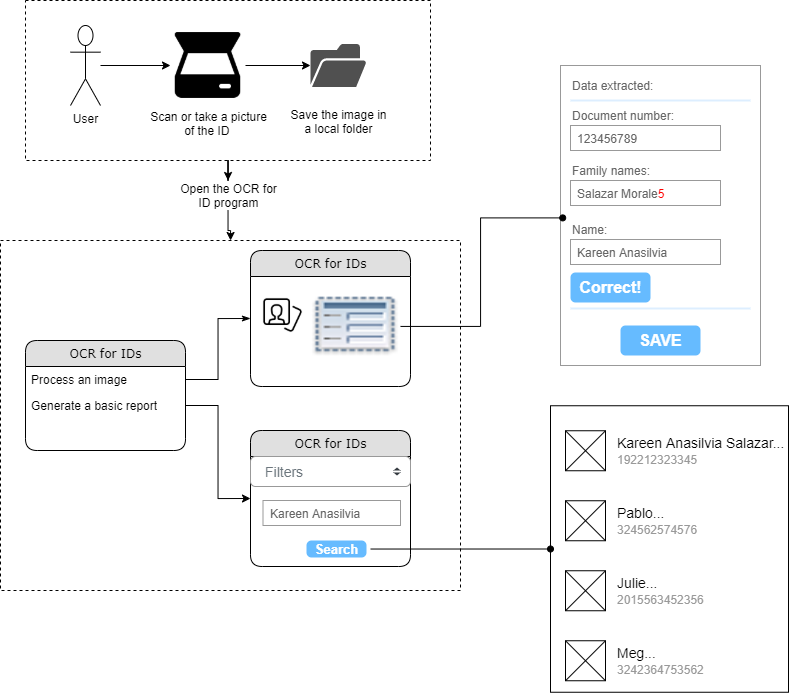

The diagram above was exported from draw.io. Its source (the exported page's mxGraphModel, read from the mxfile embedded in the PNG):
<mxGraphModel dx="1043" dy="505" grid="1" gridSize="10" guides="1" tooltips="1" connect="1" arrows="1" fold="1" page="1" pageScale="1" pageWidth="1100" pageHeight="850" background="none" math="0" shadow="0">
  <root>
    <mxCell id="0" />
    <mxCell id="1" parent="0" />
    <mxCell id="21ea969265ad0168-6" value="OCR for IDs" style="swimlane;html=1;fontStyle=0;childLayout=stackLayout;horizontal=1;startSize=26;fillColor=#e0e0e0;horizontalStack=0;resizeParent=1;resizeLast=0;collapsible=1;marginBottom=0;swimlaneFillColor=#ffffff;align=center;rounded=1;shadow=0;comic=0;labelBackgroundColor=none;strokeWidth=1;fontFamily=Verdana;fontSize=12" parent="1" vertex="1">
      <mxGeometry x="155" y="470" width="160" height="110" as="geometry" />
    </mxCell>
    <mxCell id="21ea969265ad0168-7" value="Process an image" style="text;html=1;strokeColor=none;fillColor=none;spacingLeft=4;spacingRight=4;whiteSpace=wrap;overflow=hidden;rotatable=0;points=[[0,0.5],[1,0.5]];portConstraint=eastwest;" parent="21ea969265ad0168-6" vertex="1">
      <mxGeometry y="26" width="160" height="26" as="geometry" />
    </mxCell>
    <mxCell id="21ea969265ad0168-8" value="Generate a basic report" style="text;html=1;strokeColor=none;fillColor=none;spacingLeft=4;spacingRight=4;whiteSpace=wrap;overflow=hidden;rotatable=0;points=[[0,0.5],[1,0.5]];portConstraint=eastwest;" parent="21ea969265ad0168-6" vertex="1">
      <mxGeometry y="52" width="160" height="26" as="geometry" />
    </mxCell>
    <mxCell id="Dzb3bBuIKCI1xZnjKToa-4" style="edgeStyle=orthogonalEdgeStyle;rounded=0;orthogonalLoop=1;jettySize=auto;html=1;" edge="1" parent="1" source="Dzb3bBuIKCI1xZnjKToa-1" target="Dzb3bBuIKCI1xZnjKToa-2">
      <mxGeometry relative="1" as="geometry" />
    </mxCell>
    <mxCell id="Dzb3bBuIKCI1xZnjKToa-1" value="User" style="shape=umlActor;verticalLabelPosition=bottom;verticalAlign=top;html=1;outlineConnect=0;" vertex="1" parent="1">
      <mxGeometry x="200" y="155" width="30" height="80" as="geometry" />
    </mxCell>
    <mxCell id="Dzb3bBuIKCI1xZnjKToa-5" style="edgeStyle=orthogonalEdgeStyle;rounded=0;orthogonalLoop=1;jettySize=auto;html=1;" edge="1" parent="1" source="Dzb3bBuIKCI1xZnjKToa-2" target="Dzb3bBuIKCI1xZnjKToa-3">
      <mxGeometry relative="1" as="geometry" />
    </mxCell>
    <mxCell id="Dzb3bBuIKCI1xZnjKToa-2" value="Scan or take a picture&lt;br&gt;of the ID&amp;nbsp;" style="shape=image;html=1;verticalAlign=top;verticalLabelPosition=bottom;labelBackgroundColor=#ffffff;imageAspect=0;aspect=fixed;image=https://cdn2.iconfinder.com/data/icons/computers-and-hardware-1/32/Computers_and_Hardware_scanner_scan_device-128.png" vertex="1" parent="1">
      <mxGeometry x="300" y="157.5" width="75" height="75" as="geometry" />
    </mxCell>
    <mxCell id="Dzb3bBuIKCI1xZnjKToa-3" value="&lt;br&gt;Save the image in&lt;br&gt;a local folder" style="pointerEvents=1;shadow=0;dashed=0;html=1;strokeColor=none;fillColor=#505050;labelPosition=center;verticalLabelPosition=bottom;verticalAlign=top;outlineConnect=0;align=center;shape=mxgraph.office.concepts.folder_open;" vertex="1" parent="1">
      <mxGeometry x="440" y="173.5" width="56" height="43" as="geometry" />
    </mxCell>
    <mxCell id="Dzb3bBuIKCI1xZnjKToa-59" style="edgeStyle=orthogonalEdgeStyle;rounded=0;orthogonalLoop=1;jettySize=auto;html=1;fontSize=13;endArrow=classic;endFill=1;" edge="1" parent="1" source="Dzb3bBuIKCI1xZnjKToa-7" target="Dzb3bBuIKCI1xZnjKToa-55">
      <mxGeometry relative="1" as="geometry" />
    </mxCell>
    <mxCell id="Dzb3bBuIKCI1xZnjKToa-7" value="Open the OCR for&lt;br&gt;ID program" style="text;html=1;resizable=0;autosize=1;align=center;verticalAlign=middle;points=[];fillColor=none;strokeColor=none;rounded=0;" vertex="1" parent="1">
      <mxGeometry x="302.5" y="310" width="110" height="30" as="geometry" />
    </mxCell>
    <mxCell id="Dzb3bBuIKCI1xZnjKToa-9" style="edgeStyle=orthogonalEdgeStyle;rounded=0;orthogonalLoop=1;jettySize=auto;html=1;" edge="1" parent="1" source="Dzb3bBuIKCI1xZnjKToa-8" target="Dzb3bBuIKCI1xZnjKToa-7">
      <mxGeometry relative="1" as="geometry" />
    </mxCell>
    <mxCell id="Dzb3bBuIKCI1xZnjKToa-8" value="" style="whiteSpace=wrap;html=1;dashed=1;fillColor=none;" vertex="1" parent="1">
      <mxGeometry x="155" y="130" width="405" height="160" as="geometry" />
    </mxCell>
    <mxCell id="Dzb3bBuIKCI1xZnjKToa-11" value="OCR for IDs" style="swimlane;html=1;fontStyle=0;childLayout=stackLayout;horizontal=1;startSize=26;fillColor=#e0e0e0;horizontalStack=0;resizeParent=1;resizeLast=0;collapsible=1;marginBottom=0;swimlaneFillColor=#ffffff;align=center;rounded=1;shadow=0;comic=0;labelBackgroundColor=none;strokeWidth=1;fontFamily=Verdana;fontSize=12" vertex="1" parent="1">
      <mxGeometry x="380" y="380" width="160" height="136" as="geometry" />
    </mxCell>
    <mxCell id="Dzb3bBuIKCI1xZnjKToa-14" value="" style="shape=image;html=1;verticalAlign=top;verticalLabelPosition=bottom;labelBackgroundColor=#ffffff;imageAspect=0;aspect=fixed;image=https://cdn4.iconfinder.com/data/icons/48-bubbles/48/20.Photos-128.png;dashed=1;fillColor=none;" vertex="1" parent="1">
      <mxGeometry x="392.5" y="425" width="40" height="40" as="geometry" />
    </mxCell>
    <mxCell id="Dzb3bBuIKCI1xZnjKToa-15" value="" style="strokeWidth=1;shadow=0;dashed=0;align=center;html=1;shape=mxgraph.mockup.forms.rrect;rSize=0;strokeColor=#999999;fillColor=#ffffff;" vertex="1" parent="1">
      <mxGeometry x="690" y="195" width="200" height="300" as="geometry" />
    </mxCell>
    <mxCell id="Dzb3bBuIKCI1xZnjKToa-16" value="Data extracted:" style="strokeWidth=1;shadow=0;dashed=0;align=center;html=1;shape=mxgraph.mockup.forms.anchor;fontSize=12;fontColor=#666666;align=left;resizeWidth=1;spacingLeft=0;" vertex="1" parent="Dzb3bBuIKCI1xZnjKToa-15">
      <mxGeometry width="100" height="20" relative="1" as="geometry">
        <mxPoint x="10" y="10" as="offset" />
      </mxGeometry>
    </mxCell>
    <mxCell id="Dzb3bBuIKCI1xZnjKToa-17" value="" style="shape=line;strokeColor=#ddeeff;strokeWidth=2;html=1;resizeWidth=1;" vertex="1" parent="Dzb3bBuIKCI1xZnjKToa-15">
      <mxGeometry width="180" height="10" relative="1" as="geometry">
        <mxPoint x="10" y="30" as="offset" />
      </mxGeometry>
    </mxCell>
    <mxCell id="Dzb3bBuIKCI1xZnjKToa-18" value="Document number:" style="strokeWidth=1;shadow=0;dashed=0;align=center;html=1;shape=mxgraph.mockup.forms.anchor;fontSize=12;fontColor=#666666;align=left;resizeWidth=1;spacingLeft=0;" vertex="1" parent="Dzb3bBuIKCI1xZnjKToa-15">
      <mxGeometry width="100" height="20" relative="1" as="geometry">
        <mxPoint x="10" y="40" as="offset" />
      </mxGeometry>
    </mxCell>
    <mxCell id="Dzb3bBuIKCI1xZnjKToa-19" value="123456789" style="strokeWidth=1;shadow=0;dashed=0;align=center;html=1;shape=mxgraph.mockup.forms.rrect;rSize=0;strokeColor=#999999;fontColor=#666666;align=left;spacingLeft=5;resizeWidth=1;" vertex="1" parent="Dzb3bBuIKCI1xZnjKToa-15">
      <mxGeometry width="150" height="25" relative="1" as="geometry">
        <mxPoint x="10" y="60" as="offset" />
      </mxGeometry>
    </mxCell>
    <mxCell id="Dzb3bBuIKCI1xZnjKToa-20" value="Family names:" style="strokeWidth=1;shadow=0;dashed=0;align=center;html=1;shape=mxgraph.mockup.forms.anchor;fontSize=12;fontColor=#666666;align=left;resizeWidth=1;spacingLeft=0;" vertex="1" parent="Dzb3bBuIKCI1xZnjKToa-15">
      <mxGeometry width="100" height="20" relative="1" as="geometry">
        <mxPoint x="10" y="95" as="offset" />
      </mxGeometry>
    </mxCell>
    <mxCell id="Dzb3bBuIKCI1xZnjKToa-21" value="Salazar Morale&lt;font color=&quot;#ff0000&quot;&gt;5&lt;/font&gt;" style="strokeWidth=1;shadow=0;dashed=0;align=center;html=1;shape=mxgraph.mockup.forms.rrect;rSize=0;strokeColor=#999999;fontColor=#666666;align=left;spacingLeft=5;resizeWidth=1;" vertex="1" parent="Dzb3bBuIKCI1xZnjKToa-15">
      <mxGeometry width="150" height="25" relative="1" as="geometry">
        <mxPoint x="10" y="115" as="offset" />
      </mxGeometry>
    </mxCell>
    <mxCell id="Dzb3bBuIKCI1xZnjKToa-22" value="Correct!" style="strokeWidth=1;shadow=0;dashed=0;align=center;html=1;shape=mxgraph.mockup.forms.rrect;rSize=5;strokeColor=none;fontColor=#ffffff;fillColor=#66bbff;fontSize=16;fontStyle=1;" vertex="1" parent="Dzb3bBuIKCI1xZnjKToa-15">
      <mxGeometry y="1" width="80" height="30" relative="1" as="geometry">
        <mxPoint x="10" y="-93" as="offset" />
      </mxGeometry>
    </mxCell>
    <mxCell id="Dzb3bBuIKCI1xZnjKToa-24" value="" style="shape=line;strokeColor=#ddeeff;strokeWidth=2;html=1;resizeWidth=1;" vertex="1" parent="Dzb3bBuIKCI1xZnjKToa-15">
      <mxGeometry y="1" width="180" height="10" relative="1" as="geometry">
        <mxPoint x="10" y="-62" as="offset" />
      </mxGeometry>
    </mxCell>
    <mxCell id="Dzb3bBuIKCI1xZnjKToa-26" value="SAVE" style="strokeWidth=1;shadow=0;dashed=0;align=center;html=1;shape=mxgraph.mockup.forms.rrect;rSize=5;strokeColor=none;fontColor=#ffffff;fillColor=#66bbff;fontSize=16;fontStyle=1;" vertex="1" parent="Dzb3bBuIKCI1xZnjKToa-15">
      <mxGeometry y="1" width="80" height="30" relative="1" as="geometry">
        <mxPoint x="60" y="-40" as="offset" />
      </mxGeometry>
    </mxCell>
    <mxCell id="Dzb3bBuIKCI1xZnjKToa-27" value="Name:" style="strokeWidth=1;shadow=0;dashed=0;align=center;html=1;shape=mxgraph.mockup.forms.anchor;fontSize=12;fontColor=#666666;align=left;resizeWidth=1;spacingLeft=0;" vertex="1" parent="Dzb3bBuIKCI1xZnjKToa-15">
      <mxGeometry x="10" y="154" width="100" height="20" as="geometry" />
    </mxCell>
    <mxCell id="Dzb3bBuIKCI1xZnjKToa-28" value="Kareen Anasilvia" style="strokeWidth=1;shadow=0;dashed=0;align=center;html=1;shape=mxgraph.mockup.forms.rrect;rSize=0;strokeColor=#999999;fontColor=#666666;align=left;spacingLeft=5;resizeWidth=1;" vertex="1" parent="Dzb3bBuIKCI1xZnjKToa-15">
      <mxGeometry x="10" y="174" width="150" height="25" as="geometry" />
    </mxCell>
    <mxCell id="Dzb3bBuIKCI1xZnjKToa-30" style="edgeStyle=orthogonalEdgeStyle;rounded=0;orthogonalLoop=1;jettySize=auto;html=1;entryX=0.011;entryY=0.508;entryDx=0;entryDy=0;entryPerimeter=0;fontSize=4;endArrow=oval;endFill=1;" edge="1" parent="1" source="Dzb3bBuIKCI1xZnjKToa-29" target="Dzb3bBuIKCI1xZnjKToa-15">
      <mxGeometry relative="1" as="geometry" />
    </mxCell>
    <mxCell id="Dzb3bBuIKCI1xZnjKToa-29" value="" style="shape=image;html=1;verticalAlign=top;verticalLabelPosition=bottom;labelBackgroundColor=#ffffff;imageAspect=0;aspect=fixed;image=https://cdn0.iconfinder.com/data/icons/fatcow/32/form.png;dashed=1;fontSize=4;fillColor=none;" vertex="1" parent="1">
      <mxGeometry x="440" y="425" width="90" height="61.88" as="geometry" />
    </mxCell>
    <mxCell id="Dzb3bBuIKCI1xZnjKToa-31" value="OCR for IDs" style="swimlane;html=1;fontStyle=0;childLayout=stackLayout;horizontal=1;startSize=26;fillColor=#e0e0e0;horizontalStack=0;resizeParent=1;resizeLast=0;collapsible=1;marginBottom=0;swimlaneFillColor=#ffffff;align=center;rounded=1;shadow=0;comic=0;labelBackgroundColor=none;strokeWidth=1;fontFamily=Verdana;fontSize=12" vertex="1" parent="1">
      <mxGeometry x="380" y="560" width="160" height="136" as="geometry" />
    </mxCell>
    <mxCell id="Dzb3bBuIKCI1xZnjKToa-46" value="Filters" style="html=1;shadow=0;dashed=0;shape=mxgraph.bootstrap.rrect;rSize=5;fillColor=#ffffff;strokeColor=#999999;align=left;spacing=15;fontSize=14;fontColor=#6C767D;" vertex="1" parent="Dzb3bBuIKCI1xZnjKToa-31">
      <mxGeometry y="26" width="160" height="30" as="geometry" />
    </mxCell>
    <mxCell id="Dzb3bBuIKCI1xZnjKToa-47" value="" style="shape=triangle;direction=south;fillColor=#343A40;strokeColor=none;perimeter=none;" vertex="1" parent="Dzb3bBuIKCI1xZnjKToa-46">
      <mxGeometry x="1" y="0.5" width="7" height="3" relative="1" as="geometry">
        <mxPoint x="-17" y="1" as="offset" />
      </mxGeometry>
    </mxCell>
    <mxCell id="Dzb3bBuIKCI1xZnjKToa-48" value="" style="shape=triangle;direction=north;fillColor=#343A40;strokeColor=none;perimeter=none;" vertex="1" parent="Dzb3bBuIKCI1xZnjKToa-46">
      <mxGeometry x="1" y="0.5" width="7" height="3" relative="1" as="geometry">
        <mxPoint x="-17" y="-4" as="offset" />
      </mxGeometry>
    </mxCell>
    <mxCell id="Dzb3bBuIKCI1xZnjKToa-51" value="Kareen Anasilvia" style="strokeWidth=1;shadow=0;dashed=0;align=center;html=1;shape=mxgraph.mockup.forms.rrect;rSize=0;strokeColor=#999999;fontColor=#666666;align=left;spacingLeft=5;resizeWidth=1;" vertex="1" parent="1">
      <mxGeometry x="392.5" y="630" width="137.5" height="25" as="geometry" />
    </mxCell>
    <mxCell id="Dzb3bBuIKCI1xZnjKToa-52" value="Search" style="strokeWidth=1;shadow=0;dashed=0;align=center;html=1;shape=mxgraph.mockup.forms.rrect;rSize=5;strokeColor=none;fontColor=#ffffff;fillColor=#66bbff;fontSize=13;fontStyle=1;" vertex="1" parent="1">
      <mxGeometry x="436" y="670" width="60" height="17" as="geometry" />
    </mxCell>
    <mxCell id="Dzb3bBuIKCI1xZnjKToa-53" style="edgeStyle=orthogonalEdgeStyle;rounded=0;orthogonalLoop=1;jettySize=auto;html=1;entryX=0;entryY=0.5;entryDx=0;entryDy=0;fontSize=13;endArrow=classicThin;endFill=1;" edge="1" parent="1" source="21ea969265ad0168-7" target="Dzb3bBuIKCI1xZnjKToa-11">
      <mxGeometry relative="1" as="geometry" />
    </mxCell>
    <mxCell id="Dzb3bBuIKCI1xZnjKToa-54" style="edgeStyle=orthogonalEdgeStyle;rounded=0;orthogonalLoop=1;jettySize=auto;html=1;entryX=0;entryY=0.5;entryDx=0;entryDy=0;fontSize=13;endArrow=classic;endFill=1;" edge="1" parent="1" source="21ea969265ad0168-8" target="Dzb3bBuIKCI1xZnjKToa-31">
      <mxGeometry relative="1" as="geometry" />
    </mxCell>
    <mxCell id="Dzb3bBuIKCI1xZnjKToa-55" value="" style="whiteSpace=wrap;html=1;dashed=1;fillColor=none;" vertex="1" parent="1">
      <mxGeometry x="130" y="370" width="460" height="350" as="geometry" />
    </mxCell>
    <mxCell id="Dzb3bBuIKCI1xZnjKToa-61" value="" style="dashed=0;align=center;fontSize=12;shape=rect;fillColor=#ffffff;shadow=0;recursiveResize=0;" vertex="1" parent="1">
      <mxGeometry x="680" y="535.25" width="238" height="286.5" as="geometry" />
    </mxCell>
    <mxCell id="Dzb3bBuIKCI1xZnjKToa-62" value="Kareen Anasilvia Salazar...&lt;div&gt;&lt;font style=&quot;font-size: 12px&quot; color=&quot;#999999&quot;&gt;192212323345&lt;/font&gt;&lt;/div&gt;" style="shape=mxgraph.gmdl.image;strokeColor=#000000;fillColor=#ffffff;align=left;labelPosition=right;verticalLabelPosition=middle;verticalAlign=middle;spacingLeft=10;fontSize=14;html=1;" vertex="1" parent="Dzb3bBuIKCI1xZnjKToa-61">
      <mxGeometry x="15" y="25" width="40" height="40" as="geometry" />
    </mxCell>
    <mxCell id="Dzb3bBuIKCI1xZnjKToa-63" value="Pablo...&lt;div&gt;&lt;font color=&quot;#999999&quot;&gt;&lt;span style=&quot;font-size: 12px&quot;&gt;324562574576&lt;/span&gt;&lt;/font&gt;&lt;/div&gt;" style="shape=mxgraph.gmdl.image;strokeColor=#000000;fillColor=#ffffff;align=left;labelPosition=right;verticalLabelPosition=middle;verticalAlign=middle;spacingLeft=10;fontSize=14;html=1;" vertex="1" parent="Dzb3bBuIKCI1xZnjKToa-61">
      <mxGeometry x="15" y="95" width="40" height="40" as="geometry" />
    </mxCell>
    <mxCell id="Dzb3bBuIKCI1xZnjKToa-64" value="Julie...&lt;div&gt;&lt;font style=&quot;font-size: 12px&quot; color=&quot;#999999&quot;&gt;2015563452356&lt;/font&gt;&lt;/div&gt;" style="shape=mxgraph.gmdl.image;strokeColor=#000000;fillColor=#ffffff;align=left;labelPosition=right;verticalLabelPosition=middle;verticalAlign=middle;spacingLeft=10;fontSize=14;html=1;" vertex="1" parent="Dzb3bBuIKCI1xZnjKToa-61">
      <mxGeometry x="15" y="165" width="40" height="40" as="geometry" />
    </mxCell>
    <mxCell id="Dzb3bBuIKCI1xZnjKToa-65" value="Meg...&lt;div&gt;&lt;font color=&quot;#999999&quot;&gt;&lt;span style=&quot;font-size: 12px&quot;&gt;3242364753562&lt;/span&gt;&lt;/font&gt;&lt;/div&gt;" style="shape=mxgraph.gmdl.image;strokeColor=#000000;fillColor=#ffffff;align=left;labelPosition=right;verticalLabelPosition=middle;verticalAlign=middle;spacingLeft=10;fontSize=14;html=1;" vertex="1" parent="Dzb3bBuIKCI1xZnjKToa-61">
      <mxGeometry x="15" y="235" width="40" height="40" as="geometry" />
    </mxCell>
    <mxCell id="Dzb3bBuIKCI1xZnjKToa-67" style="edgeStyle=orthogonalEdgeStyle;rounded=0;orthogonalLoop=1;jettySize=auto;html=1;entryX=0;entryY=0.5;entryDx=0;entryDy=0;fontSize=4;endArrow=oval;endFill=1;" edge="1" parent="1" target="Dzb3bBuIKCI1xZnjKToa-61">
      <mxGeometry relative="1" as="geometry">
        <mxPoint x="500" y="678.5333333333334" as="sourcePoint" />
        <mxPoint x="662.2" y="570" as="targetPoint" />
      </mxGeometry>
    </mxCell>
  </root>
</mxGraphModel>